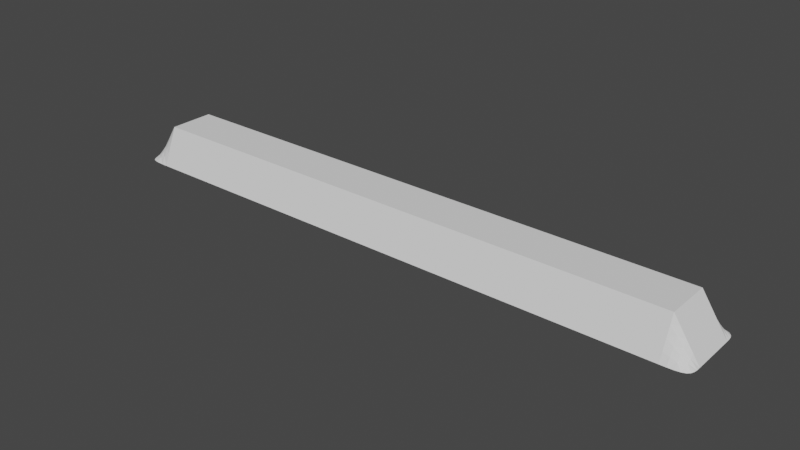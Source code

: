 # Source: BorderLines.blend  (saved by Blender 2.83.18; exported with 4.5.12 LTS)
import bpy
from mathutils import Matrix  # noqa: F401  (used for matrix-valued properties, if any)

bpy.ops.wm.read_factory_settings(use_empty=True)
scene = bpy.context.scene
scene.name = 'Scene'

# ---- collections
col_collection = bpy.data.collections.new('Collection'); scene.collection.children.link(col_collection)

# ---- world
world_world = bpy.data.worlds.new('World'); scene.world = world_world
world_world.use_nodes = True; world_world.node_tree.nodes.clear()
_N = world_world.node_tree.nodes; _L = world_world.node_tree.links
n0 = _N.new('ShaderNodeOutputWorld'); n0.name = 'World Output'; n0.location = (300, 300)
n1 = _N.new('ShaderNodeBackground'); n1.name = 'Background'; n1.location = (10, 300)
n1.inputs[0].default_value = (0.05088, 0.05088, 0.05088, 1.0)
_L.new(n1.outputs[0], n0.inputs[0])
n0.is_active_output = True
world_world.color = (0.05088, 0.05088, 0.05088)
world_world.use_sun_shadow = False
world_world.sun_shadow_jitter_overblur = 0.0

# ---- meshes
me_plane_003 = bpy.data.meshes.new('Plane.003')
me_plane_003.from_pydata([(-8.001, -1.0, 0.0), (8.001, -1.0, 0.0), (-8.001, 1.0, 0.0), (8.001, 1.0, 0.0), (-7.334, -1.0, 0.0), (-6.667, -1.0, 0.0), (-6.001, -1.0, 0.0), (-5.334, -1.0, 0.0), (-4.667, -1.0, 0.0), (-4.0, -1.0, 0.0), (-3.334, -1.0, 0.0), (-2.667, -1.0, 0.0), (-2.0, -1.0, 0.0), (-1.333, -1.0, 0.0), (-0.6667, -1.0, 0.0), (-5.365e-07, -1.0, 0.0), (0.6667, -1.0, 0.0), (1.333, -1.0, 0.0), (2.0, -1.0, 0.0), (2.667, -1.0, 0.0), (3.334, -1.0, 0.0), (4.0, -1.0, 0.0), (4.667, -1.0, 0.0), (5.334, -1.0, 0.0), (6.001, -1.0, 0.0), (6.667, -1.0, 0.0), (7.334, -1.0, 0.0), (7.334, 1.0, 0.0), (6.667, 1.0, 0.0), (6.001, 1.0, 0.0), (5.334, 1.0, 0.0), (4.667, 1.0, 0.0), (4.0, 1.0, 0.0), (3.334, 1.0, 0.0), (2.667, 1.0, 0.0), (2.0, 1.0, 0.0), (1.333, 1.0, 0.0), (0.6667, 1.0, 0.0), (5.365e-07, 1.0, 0.0), (-0.6667, 1.0, 0.0), (-1.333, 1.0, 0.0), (-2.0, 1.0, 0.0), (-2.667, 1.0, 0.0), (-3.334, 1.0, 0.0), (-4.0, 1.0, 0.0), (-4.667, 1.0, 0.0), (-5.334, 1.0, 0.0), (-6.001, 1.0, 0.0), (-6.667, 1.0, 0.0), (-7.334, 1.0, 0.0), (-8.001, 0.6, 0.0), (-8.001, 0.2, 0.0), (-8.001, -0.2, 0.0), (-8.001, -0.6, 0.0), (8.001, -0.6, 0.0), (8.001, -0.2, 0.0), (8.001, 0.2, 0.0), (8.001, 0.6, 0.0), (-7.334, -0.6, 0.0), (-7.334, -0.2, 0.0), (-7.334, 0.2, 0.0), (-7.334, 0.6, 0.0), (-6.667, -0.6, 0.0), (-6.667, -0.2, 0.0), (-6.667, 0.2, 0.0), (-6.667, 0.6, 0.0), (-6.001, -0.6, 0.0), (-6.001, -0.2, 0.0), (-6.001, 0.2, 0.0), (-6.001, 0.6, 0.0), (-5.334, -0.6, 0.0), (-5.334, -0.2, 0.0), (-5.334, 0.2, 0.0), (-5.334, 0.6, 0.0), (-4.667, -0.6, 0.0), (-4.667, -0.2, 0.0), (-4.667, 0.2, 0.0), (-4.667, 0.6, 0.0), (-4.0, -0.6, 0.0), (-4.0, -0.2, 0.0), (-4.0, 0.2, 0.0), (-4.0, 0.6, 0.0), (-3.334, -0.6, 0.0), (-3.334, -0.2, 0.0), (-3.334, 0.2, 0.0), (-3.334, 0.6, 0.0), (-2.667, -0.6, 0.0), (-2.667, -0.2, 0.0), (-2.667, 0.2, 0.0), (-2.667, 0.6, 0.0), (-2.0, -0.6, 0.0), (-2.0, -0.2, 0.0), (-2.0, 0.2, 0.0), (-2.0, 0.6, 0.0), (-1.333, -0.6, 0.0), (-1.333, -0.2, 0.0), (-1.333, 0.2, 0.0), (-1.333, 0.6, 0.0), (-0.6667, -0.6, 0.0), (-0.6667, -0.2, 0.0), (-0.6667, 0.2, 0.0), (-0.6667, 0.6, 0.0), (-3.219e-07, -0.6, 0.0), (-1.073e-07, -0.2, 0.0), (1.073e-07, 0.2, 0.0), (3.219e-07, 0.6, 0.0), (0.6667, -0.6, 0.0), (0.6667, -0.2, 0.0), (0.6667, 0.2, 0.0), (0.6667, 0.6, 0.0), (1.333, -0.6, 0.0), (1.333, -0.2, 0.0), (1.333, 0.2, 0.0), (1.333, 0.6, 0.0), (2.0, -0.6, 0.0), (2.0, -0.2, 0.0), (2.0, 0.2, 0.0), (2.0, 0.6, 0.0), (2.667, -0.6, 0.0), (2.667, -0.2, 0.0), (2.667, 0.2, 0.0), (2.667, 0.6, 0.0), (3.334, -0.6, 0.0), (3.334, -0.2, 0.0), (3.334, 0.2, 0.0), (3.334, 0.6, 0.0), (4.0, -0.6, 0.0), (4.0, -0.2, 0.0), (4.0, 0.2, 0.0), (4.0, 0.6, 0.0), (4.667, -0.6, 0.0), (4.667, -0.2, 0.0), (4.667, 0.2, 0.0), (4.667, 0.6, 0.0), (5.334, -0.6, 0.0), (5.334, -0.2, 0.0), (5.334, 0.2, 0.0), (5.334, 0.6, 0.0), (6.001, -0.6, 0.0), (6.001, -0.2, 0.0), (6.001, 0.2, 0.0), (6.001, 0.6, 0.0), (6.667, -0.6, 0.0), (6.667, -0.2, 0.0), (6.667, 0.2, 0.0), (6.667, 0.6, 0.0), (7.334, -0.6, 0.0), (7.334, -0.2, 0.0), (7.334, 0.2, 0.0), (7.334, 0.6, 0.0)], [], [(149, 57, 3, 27), (50, 61, 49, 2), (61, 65, 48, 49), (65, 69, 47, 48), (69, 73, 46, 47), (73, 77, 45, 46), (77, 81, 44, 45), (81, 85, 43, 44), (85, 89, 42, 43), (89, 93, 41, 42), (93, 97, 40, 41), (97, 101, 39, 40), (101, 105, 38, 39), (105, 109, 37, 38), (109, 113, 36, 37), (113, 117, 35, 36), (117, 121, 34, 35), (121, 125, 33, 34), (125, 129, 32, 33), (129, 133, 31, 32), (133, 137, 30, 31), (137, 141, 29, 30), (141, 145, 28, 29), (145, 149, 27, 28), (25, 26, 146, 142), (142, 146, 147, 143), (143, 147, 148, 144), (144, 148, 149, 145), (24, 25, 142, 138), (138, 142, 143, 139), (139, 143, 144, 140), (140, 144, 145, 141), (23, 24, 138, 134), (134, 138, 139, 135), (135, 139, 140, 136), (136, 140, 141, 137), (22, 23, 134, 130), (130, 134, 135, 131), (131, 135, 136, 132), (132, 136, 137, 133), (21, 22, 130, 126), (126, 130, 131, 127), (127, 131, 132, 128), (128, 132, 133, 129), (20, 21, 126, 122), (122, 126, 127, 123), (123, 127, 128, 124), (124, 128, 129, 125), (19, 20, 122, 118), (118, 122, 123, 119), (119, 123, 124, 120), (120, 124, 125, 121), (18, 19, 118, 114), (114, 118, 119, 115), (115, 119, 120, 116), (116, 120, 121, 117), (17, 18, 114, 110), (110, 114, 115, 111), (111, 115, 116, 112), (112, 116, 117, 113), (16, 17, 110, 106), (106, 110, 111, 107), (107, 111, 112, 108), (108, 112, 113, 109), (15, 16, 106, 102), (102, 106, 107, 103), (103, 107, 108, 104), (104, 108, 109, 105), (14, 15, 102, 98), (98, 102, 103, 99), (99, 103, 104, 100), (100, 104, 105, 101), (13, 14, 98, 94), (94, 98, 99, 95), (95, 99, 100, 96), (96, 100, 101, 97), (12, 13, 94, 90), (90, 94, 95, 91), (91, 95, 96, 92), (92, 96, 97, 93), (11, 12, 90, 86), (86, 90, 91, 87), (87, 91, 92, 88), (88, 92, 93, 89), (10, 11, 86, 82), (82, 86, 87, 83), (83, 87, 88, 84), (84, 88, 89, 85), (9, 10, 82, 78), (78, 82, 83, 79), (79, 83, 84, 80), (80, 84, 85, 81), (8, 9, 78, 74), (74, 78, 79, 75), (75, 79, 80, 76), (76, 80, 81, 77), (7, 8, 74, 70), (70, 74, 75, 71), (71, 75, 76, 72), (72, 76, 77, 73), (6, 7, 70, 66), (66, 70, 71, 67), (67, 71, 72, 68), (68, 72, 73, 69), (5, 6, 66, 62), (62, 66, 67, 63), (63, 67, 68, 64), (64, 68, 69, 65), (4, 5, 62, 58), (58, 62, 63, 59), (59, 63, 64, 60), (60, 64, 65, 61), (0, 4, 58, 53), (53, 58, 59, 52), (52, 59, 60, 51), (51, 60, 61, 50), (26, 1, 54, 146), (146, 54, 55, 147), (147, 55, 56, 148), (148, 56, 57, 149)])
_uv = me_plane_003.uv_layers.new(name='UVMap')
_uv.uv.foreach_set('vector', [0.9583, 0.8, 1.0, 0.8, 1.0, 1.0, 0.9583, 1.0, 0.0, 0.8, 0.04167, 0.8, 0.04167, 1.0, 0.0, 1.0, 0.04167, 0.8, 0.08333, 0.8, 0.08333, 1.0, 0.04167, 1.0, 0.08333, 0.8, 0.125, 0.8, 0.125, 1.0, 0.08333, 1.0, 0.125, 0.8, 0.1667, 0.8, 0.1667, 1.0, 0.125, 1.0, 0.1667, 0.8, 0.2083, 0.8, 0.2083, 1.0, 0.1667, 1.0, 0.2083, 0.8, 0.25, 0.8, 0.25, 1.0, 0.2083, 1.0, 0.25, 0.8, 0.2917, 0.8, 0.2917, 1.0, 0.25, 1.0, 0.2917, 0.8, 0.3333, 0.8, 0.3333, 1.0, 0.2917, 1.0, 0.3333, 0.8, 0.375, 0.8, 0.375, 1.0, 0.3333, 1.0, 0.375, 0.8, 0.4167, 0.8, 0.4167, 1.0, 0.375, 1.0, 0.4167, 0.8, 0.4583, 0.8, 0.4583, 1.0, 0.4167, 1.0, 0.4583, 0.8, 0.5, 0.8, 0.5, 1.0, 0.4583, 1.0, 0.5, 0.8, 0.5417, 0.8, 0.5417, 1.0, 0.5, 1.0, 0.5417, 0.8, 0.5833, 0.8, 0.5833, 1.0, 0.5417, 1.0, 0.5833, 0.8, 0.625, 0.8, 0.625, 1.0, 0.5833, 1.0, 0.625, 0.8, 0.6667, 0.8, 0.6667, 1.0, 0.625, 1.0, 0.6667, 0.8, 0.7083, 0.8, 0.7083, 1.0, 0.6667, 1.0, 0.7083, 0.8, 0.75, 0.8, 0.75, 1.0, 0.7083, 1.0, 0.75, 0.8, 0.7917, 0.8, 0.7917, 1.0, 0.75, 1.0, 0.7917, 0.8, 0.8333, 0.8, 0.8333, 1.0, 0.7917, 1.0, 0.8333, 0.8, 0.875, 0.8, 0.875, 1.0, 0.8333, 1.0, 0.875, 0.8, 0.9167, 0.8, 0.9167, 1.0, 0.875, 1.0, 0.9167, 0.8, 0.9583, 0.8, 0.9583, 1.0, 0.9167, 1.0, 0.9167, 0.0, 0.9583, 0.0, 0.9583, 0.2, 0.9167, 0.2, 0.9167, 0.2, 0.9583, 0.2, 0.9583, 0.4, 0.9167, 0.4, 0.9167, 0.4, 0.9583, 0.4, 0.9583, 0.6, 0.9167, 0.6, 0.9167, 0.6, 0.9583, 0.6, 0.9583, 0.8, 0.9167, 0.8, 0.875, 0.0, 0.9167, 0.0, 0.9167, 0.2, 0.875, 0.2, 0.875, 0.2, 0.9167, 0.2, 0.9167, 0.4, 0.875, 0.4, 0.875, 0.4, 0.9167, 0.4, 0.9167, 0.6, 0.875, 0.6, 0.875, 0.6, 0.9167, 0.6, 0.9167, 0.8, 0.875, 0.8, 0.8333, 0.0, 0.875, 0.0, 0.875, 0.2, 0.8333, 0.2, 0.8333, 0.2, 0.875, 0.2, 0.875, 0.4, 0.8333, 0.4, 0.8333, 0.4, 0.875, 0.4, 0.875, 0.6, 0.8333, 0.6, 0.8333, 0.6, 0.875, 0.6, 0.875, 0.8, 0.8333, 0.8, 0.7917, 0.0, 0.8333, 0.0, 0.8333, 0.2, 0.7917, 0.2, 0.7917, 0.2, 0.8333, 0.2, 0.8333, 0.4, 0.7917, 0.4, 0.7917, 0.4, 0.8333, 0.4, 0.8333, 0.6, 0.7917, 0.6, 0.7917, 0.6, 0.8333, 0.6, 0.8333, 0.8, 0.7917, 0.8, 0.75, 0.0, 0.7917, 0.0, 0.7917, 0.2, 0.75, 0.2, 0.75, 0.2, 0.7917, 0.2, 0.7917, 0.4, 0.75, 0.4, 0.75, 0.4, 0.7917, 0.4, 0.7917, 0.6, 0.75, 0.6, 0.75, 0.6, 0.7917, 0.6, 0.7917, 0.8, 0.75, 0.8, 0.7083, 0.0, 0.75, 0.0, 0.75, 0.2, 0.7083, 0.2, 0.7083, 0.2, 0.75, 0.2, 0.75, 0.4, 0.7083, 0.4, 0.7083, 0.4, 0.75, 0.4, 0.75, 0.6, 0.7083, 0.6, 0.7083, 0.6, 0.75, 0.6, 0.75, 0.8, 0.7083, 0.8, 0.6667, 0.0, 0.7083, 0.0, 0.7083, 0.2, 0.6667, 0.2, 0.6667, 0.2, 0.7083, 0.2, 0.7083, 0.4, 0.6667, 0.4, 0.6667, 0.4, 0.7083, 0.4, 0.7083, 0.6, 0.6667, 0.6, 0.6667, 0.6, 0.7083, 0.6, 0.7083, 0.8, 0.6667, 0.8, 0.625, 0.0, 0.6667, 0.0, 0.6667, 0.2, 0.625, 0.2, 0.625, 0.2, 0.6667, 0.2, 0.6667, 0.4, 0.625, 0.4, 0.625, 0.4, 0.6667, 0.4, 0.6667, 0.6, 0.625, 0.6, 0.625, 0.6, 0.6667, 0.6, 0.6667, 0.8, 0.625, 0.8, 0.5833, 0.0, 0.625, 0.0, 0.625, 0.2, 0.5833, 0.2, 0.5833, 0.2, 0.625, 0.2, 0.625, 0.4, 0.5833, 0.4, 0.5833, 0.4, 0.625, 0.4, 0.625, 0.6, 0.5833, 0.6, 0.5833, 0.6, 0.625, 0.6, 0.625, 0.8, 0.5833, 0.8, 0.5417, 0.0, 0.5833, 0.0, 0.5833, 0.2, 0.5417, 0.2, 0.5417, 0.2, 0.5833, 0.2, 0.5833, 0.4, 0.5417, 0.4, 0.5417, 0.4, 0.5833, 0.4, 0.5833, 0.6, 0.5417, 0.6, 0.5417, 0.6, 0.5833, 0.6, 0.5833, 0.8, 0.5417, 0.8, 0.5, 0.0, 0.5417, 0.0, 0.5417, 0.2, 0.5, 0.2, 0.5, 0.2, 0.5417, 0.2, 0.5417, 0.4, 0.5, 0.4, 0.5, 0.4, 0.5417, 0.4, 0.5417, 0.6, 0.5, 0.6, 0.5, 0.6, 0.5417, 0.6, 0.5417, 0.8, 0.5, 0.8, 0.4583, 0.0, 0.5, 0.0, 0.5, 0.2, 0.4583, 0.2, 0.4583, 0.2, 0.5, 0.2, 0.5, 0.4, 0.4583, 0.4, 0.4583, 0.4, 0.5, 0.4, 0.5, 0.6, 0.4583, 0.6, 0.4583, 0.6, 0.5, 0.6, 0.5, 0.8, 0.4583, 0.8, 0.4167, 0.0, 0.4583, 0.0, 0.4583, 0.2, 0.4167, 0.2, 0.4167, 0.2, 0.4583, 0.2, 0.4583, 0.4, 0.4167, 0.4, 0.4167, 0.4, 0.4583, 0.4, 0.4583, 0.6, 0.4167, 0.6, 0.4167, 0.6, 0.4583, 0.6, 0.4583, 0.8, 0.4167, 0.8, 0.375, 0.0, 0.4167, 0.0, 0.4167, 0.2, 0.375, 0.2, 0.375, 0.2, 0.4167, 0.2, 0.4167, 0.4, 0.375, 0.4, 0.375, 0.4, 0.4167, 0.4, 0.4167, 0.6, 0.375, 0.6, 0.375, 0.6, 0.4167, 0.6, 0.4167, 0.8, 0.375, 0.8, 0.3333, 0.0, 0.375, 0.0, 0.375, 0.2, 0.3333, 0.2, 0.3333, 0.2, 0.375, 0.2, 0.375, 0.4, 0.3333, 0.4, 0.3333, 0.4, 0.375, 0.4, 0.375, 0.6, 0.3333, 0.6, 0.3333, 0.6, 0.375, 0.6, 0.375, 0.8, 0.3333, 0.8, 0.2917, 0.0, 0.3333, 0.0, 0.3333, 0.2, 0.2917, 0.2, 0.2917, 0.2, 0.3333, 0.2, 0.3333, 0.4, 0.2917, 0.4, 0.2917, 0.4, 0.3333, 0.4, 0.3333, 0.6, 0.2917, 0.6, 0.2917, 0.6, 0.3333, 0.6, 0.3333, 0.8, 0.2917, 0.8, 0.25, 0.0, 0.2917, 0.0, 0.2917, 0.2, 0.25, 0.2, 0.25, 0.2, 0.2917, 0.2, 0.2917, 0.4, 0.25, 0.4, 0.25, 0.4, 0.2917, 0.4, 0.2917, 0.6, 0.25, 0.6, 0.25, 0.6, 0.2917, 0.6, 0.2917, 0.8, 0.25, 0.8, 0.2083, 0.0, 0.25, 0.0, 0.25, 0.2, 0.2083, 0.2, 0.2083, 0.2, 0.25, 0.2, 0.25, 0.4, 0.2083, 0.4, 0.2083, 0.4, 0.25, 0.4, 0.25, 0.6, 0.2083, 0.6, 0.2083, 0.6, 0.25, 0.6, 0.25, 0.8, 0.2083, 0.8, 0.1667, 0.0, 0.2083, 0.0, 0.2083, 0.2, 0.1667, 0.2, 0.1667, 0.2, 0.2083, 0.2, 0.2083, 0.4, 0.1667, 0.4, 0.1667, 0.4, 0.2083, 0.4, 0.2083, 0.6, 0.1667, 0.6, 0.1667, 0.6, 0.2083, 0.6, 0.2083, 0.8, 0.1667, 0.8, 0.125, 0.0, 0.1667, 0.0, 0.1667, 0.2, 0.125, 0.2, 0.125, 0.2, 0.1667, 0.2, 0.1667, 0.4, 0.125, 0.4, 0.125, 0.4, 0.1667, 0.4, 0.1667, 0.6, 0.125, 0.6, 0.125, 0.6, 0.1667, 0.6, 0.1667, 0.8, 0.125, 0.8, 0.08333, 0.0, 0.125, 0.0, 0.125, 0.2, 0.08333, 0.2, 0.08333, 0.2, 0.125, 0.2, 0.125, 0.4, 0.08333, 0.4, 0.08333, 0.4, 0.125, 0.4, 0.125, 0.6, 0.08333, 0.6, 0.08333, 0.6, 0.125, 0.6, 0.125, 0.8, 0.08333, 0.8, 0.04167, 0.0, 0.08333, 0.0, 0.08333, 0.2, 0.04167, 0.2, 0.04167, 0.2, 0.08333, 0.2, 0.08333, 0.4, 0.04167, 0.4, 0.04167, 0.4, 0.08333, 0.4, 0.08333, 0.6, 0.04167, 0.6, 0.04167, 0.6, 0.08333, 0.6, 0.08333, 0.8, 0.04167, 0.8, 0.0, 0.0, 0.04167, 0.0, 0.04167, 0.2, 0.0, 0.2, 0.0, 0.2, 0.04167, 0.2, 0.04167, 0.4, 0.0, 0.4, 0.0, 0.4, 0.04167, 0.4, 0.04167, 0.6, 0.0, 0.6, 0.0, 0.6, 0.04167, 0.6, 0.04167, 0.8, 0.0, 0.8, 0.9583, 0.0, 1.0, 0.0, 1.0, 0.2, 0.9583, 0.2, 0.9583, 0.2, 1.0, 0.2, 1.0, 0.4, 0.9583, 0.4, 0.9583, 0.4, 1.0, 0.4, 1.0, 0.6, 0.9583, 0.6, 0.9583, 0.6, 1.0, 0.6, 1.0, 0.8, 0.9583, 0.8])
me_plane_003.use_remesh_fix_poles = True
me_plane_003.use_remesh_preserve_attributes = False
me_plane_003.use_mirror_vertex_groups = False
me_plane_003.update()

# ---- objects
ob_mountains = bpy.data.objects.new('Mountains', me_plane_003)

# ---- transforms, parenting, visibility, modifiers, constraints
ob_mountains.location = (0.0, 0.0, 0.0)
ob_mountains.lineart.crease_threshold = 0.0
_vg = ob_mountains.vertex_groups.new(name='Mountain')
_vg.add([58, 59, 60, 61, 62, 63, 64, 65, 66, 67, 68, 69, 70, 71, 72, 73, 74, 75, 76, 77, 78, 79, 80, 81, 82, 83, 84, 85, 86, 87, 88, 89, 90, 91, 92, 93, 94, 95, 96, 97, 98, 99, 100, 101, 102, 103, 104, 105, 106, 107, 108, 109, 110, 111, 112, 113, 114, 115, 116, 117, 118, 119, 120, 121, 122, 123, 124, 125, 126, 127, 128, 129, 130, 131, 132, 133, 134, 135, 136, 137, 138, 139, 140, 141, 142, 143, 144, 145, 146, 147, 148, 149], 1.0, 'REPLACE')
_m = ob_mountains.modifiers.new('Subdivision', 'SUBSURF')
_m.uv_smooth = 'PRESERVE_CORNERS'
_m.levels = 2
_m = ob_mountains.modifiers.new('Displace', 'DISPLACE')
_m.vertex_group = 'Mountain'
_m.mid_level = 0.1693
_m.strength = 1.2
_m = ob_mountains.modifiers.new('Decimate', 'DECIMATE')
_m.ratio = 0.2189

# ---- collection membership
col_collection.objects.link(ob_mountains)

# ---- scene / render settings (as saved in the file)
scene.frame_start = 1; scene.frame_end = 250; scene.frame_set(1)
scene.render.engine = 'BLENDER_EEVEE_NEXT'
scene.cycles.use_denoising = False
scene.cycles.samples = 128
scene.cycles.sampling_pattern = 'TABULATED_SOBOL'
scene.cycles.use_adaptive_sampling = False
scene.cycles.use_light_tree = False
scene.view_settings.view_transform = 'Filmic'
bpy.context.view_layer.update()

# ---- added for rendering (the .blend has no active camera and no usable light): camera, sun
cam_auto = bpy.data.cameras.new('AutoCamera')
cam_auto.lens = 50.0
cam_auto.sensor_width = 36.0
cam_auto.clip_end = 1000.0
ob_auto_camera = bpy.data.objects.new('AutoCamera', cam_auto)
scene.collection.objects.link(ob_auto_camera)
ob_auto_camera.location = (14.9416, -17.9326, 12.1814)
ob_auto_camera.rotation_euler = (1.09748, -7.21219e-08, 0.694738)
scene.camera = ob_auto_camera
light_auto_sun = bpy.data.lights.new('AutoSun', 'SUN')
light_auto_sun.energy = 3.0
light_auto_sun.angle = 0.0523599
ob_auto_sun = bpy.data.objects.new('AutoSun', light_auto_sun)
scene.collection.objects.link(ob_auto_sun)
ob_auto_sun.rotation_euler = (0.872665, 0.174533, 0.523599)
bpy.context.view_layer.update()
